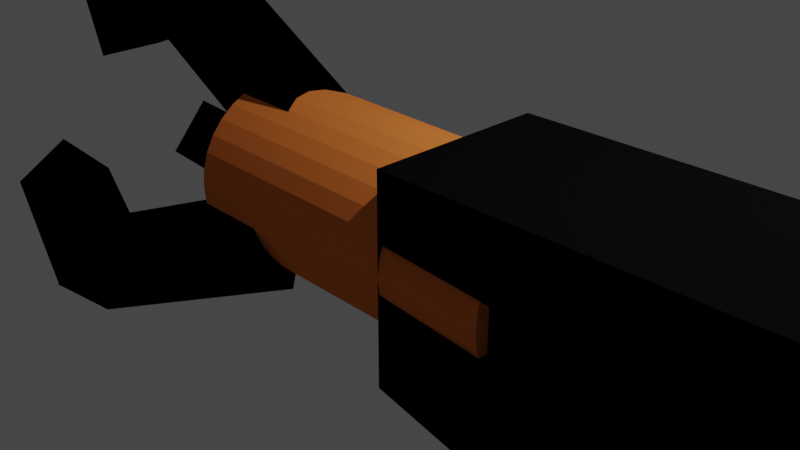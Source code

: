 # Source: Grappling_Gun_by_NightTime_Developments.blend  (saved by Blender 2.93.21; exported with 4.5.12 LTS)
import bpy
from mathutils import Matrix  # noqa: F401  (used for matrix-valued properties, if any)

bpy.ops.wm.read_factory_settings(use_empty=True)
scene = bpy.context.scene
scene.name = 'Scene'

# ---- collections
col_collection = bpy.data.collections.new('Collection'); scene.collection.children.link(col_collection)

# ---- materials (node trees are filled in below, after node groups)
mat_material_002 = bpy.data.materials.new('Material.002')
mat_material_002.use_transparent_shadow = False
mat_material_002.diffuse_color = (0.8, 0.2111, 0.04521, 1.0)
mat_material_004 = bpy.data.materials.new('Material.004')
mat_material_004.use_transparent_shadow = False
mat_material_004.diffuse_color = (0.0, 0.0, 0.0, 1.0)
mat_material_007 = bpy.data.materials.new('Material.007')
mat_material_007.use_transparent_shadow = False
mat_material_007.diffuse_color = (0.8, 0.157, 0.0224, 1.0)
mat_material_005 = bpy.data.materials.new('Material.005')
mat_material_005.use_transparent_shadow = False
mat_material_005.diffuse_color = (0.0, 0.0, 0.0, 1.0)
mat_material_008 = bpy.data.materials.new('Material.008')
mat_material_008.use_transparent_shadow = False
mat_material_008.diffuse_color = (0.8, 0.1679, 0.02041, 1.0)
mat_material_003 = bpy.data.materials.new('Material.003')
mat_material_003.use_transparent_shadow = False
mat_material_003.diffuse_color = (0.0, 0.0, 0.0, 1.0)
mat_material_009 = bpy.data.materials.new('Material.009')
mat_material_009.use_transparent_shadow = False
mat_material_009.diffuse_color = (0.8, 0.2112, 0.03389, 1.0)
mat_material_001 = bpy.data.materials.new('Material.001')
mat_material_001.use_transparent_shadow = False
mat_material_001.diffuse_color = (0.002756, 0.002756, 0.002756, 1.0)
mat_material = bpy.data.materials.new('Material')
mat_material.use_transparent_shadow = False
mat_material.diffuse_color = (0.8, 0.0, 0.0001877, 1.0)
mat_material_006 = bpy.data.materials.new('Material.006')
mat_material_006.use_transparent_shadow = False
mat_material_006.diffuse_color = (0.009335, 0.007718, 0.8, 1.0)

# ---- material node trees

# ---- world
world_world = bpy.data.worlds.new('World'); scene.world = world_world
world_world.use_nodes = True; world_world.node_tree.nodes.clear()
_N = world_world.node_tree.nodes; _L = world_world.node_tree.links
n0 = _N.new('ShaderNodeOutputWorld'); n0.name = 'World Output'; n0.location = (300, 300)
n1 = _N.new('ShaderNodeBackground'); n1.name = 'Background'; n1.location = (10, 300)
n1.inputs[0].default_value = (0.05088, 0.05088, 0.05088, 1.0)
_L.new(n1.outputs[0], n0.inputs[0])
n0.is_active_output = True
world_world.color = (0.05088, 0.05088, 0.05088)
world_world.use_sun_shadow = False
world_world.sun_shadow_jitter_overblur = 0.0

# ---- cameras
cam_camera = bpy.data.cameras.new('Camera')
cam_camera.clip_end = 100.0
cam_camera.ortho_scale = 7.314

# ---- lights
light_light = bpy.data.lights.new('Light', 'POINT')
light_light.transmission_factor = 0.0
light_light.energy = 1000.0
light_light.shadow_soft_size = 0.1
light_light.shadow_maximum_resolution = 0.006
light_light.use_absolute_resolution = True

# ---- meshes
me_cylinder = bpy.data.meshes.new('Cylinder')
me_cylinder.from_pydata([(0.0, 1.0, -1.0), (0.0, 1.0, 1.0), (0.1951, 0.9808, -1.0), (0.1951, 0.9808, 1.0), (0.3827, 0.9239, -1.0), (0.3827, 0.9239, 1.0), (0.5556, 0.8315, -1.0), (0.5556, 0.8315, 1.0), (0.7071, 0.7071, -1.0), (0.7071, 0.7071, 1.0), (0.8315, 0.5556, -1.0), (0.8315, 0.5556, 1.0), (0.9239, 0.3827, -1.0), (0.9239, 0.3827, 1.0), (0.9808, 0.1951, -1.0), (0.9808, 0.1951, 1.0), (1.0, -4.371e-08, -1.0), (1.0, -4.371e-08, 1.0), (0.9808, -0.1951, -1.0), (0.9808, -0.1951, 1.0), (0.9239, -0.3827, -1.0), (0.9239, -0.3827, 1.0), (0.8315, -0.5556, -1.0), (0.8315, -0.5556, 1.0), (0.7071, -0.7071, -1.0), (0.7071, -0.7071, 1.0), (0.5556, -0.8315, -1.0), (0.5556, -0.8315, 1.0), (0.3827, -0.9239, -1.0), (0.3827, -0.9239, 1.0), (0.1951, -0.9808, -1.0), (0.1951, -0.9808, 1.0), (-8.742e-08, -1.0, -1.0), (-8.742e-08, -1.0, 1.0), (-0.1951, -0.9808, -1.0), (-0.1951, -0.9808, 1.0), (-0.3827, -0.9239, -1.0), (-0.3827, -0.9239, 1.0), (-0.5556, -0.8315, -1.0), (-0.5556, -0.8315, 1.0), (-0.7071, -0.7071, -1.0), (-0.7071, -0.7071, 1.0), (-0.8315, -0.5556, -1.0), (-0.8315, -0.5556, 1.0), (-0.9239, -0.3827, -1.0), (-0.9239, -0.3827, 1.0), (-0.9808, -0.1951, -1.0), (-0.9808, -0.1951, 1.0), (-1.0, 1.192e-08, -1.0), (-1.0, 1.192e-08, 1.0), (-0.9808, 0.1951, -1.0), (-0.9808, 0.1951, 1.0), (-0.9239, 0.3827, -1.0), (-0.9239, 0.3827, 1.0), (-0.8315, 0.5556, -1.0), (-0.8315, 0.5556, 1.0), (-0.7071, 0.7071, -1.0), (-0.7071, 0.7071, 1.0), (-0.5556, 0.8315, -1.0), (-0.5556, 0.8315, 1.0), (-0.3827, 0.9239, -1.0), (-0.3827, 0.9239, 1.0), (-0.1951, 0.9808, -1.0), (-0.1951, 0.9808, 1.0)], [], [(0, 1, 3, 2), (2, 3, 5, 4), (4, 5, 7, 6), (6, 7, 9, 8), (8, 9, 11, 10), (10, 11, 13, 12), (12, 13, 15, 14), (14, 15, 17, 16), (16, 17, 19, 18), (18, 19, 21, 20), (20, 21, 23, 22), (22, 23, 25, 24), (24, 25, 27, 26), (26, 27, 29, 28), (28, 29, 31, 30), (30, 31, 33, 32), (32, 33, 35, 34), (34, 35, 37, 36), (36, 37, 39, 38), (38, 39, 41, 40), (40, 41, 43, 42), (42, 43, 45, 44), (44, 45, 47, 46), (46, 47, 49, 48), (48, 49, 51, 50), (50, 51, 53, 52), (52, 53, 55, 54), (54, 55, 57, 56), (56, 57, 59, 58), (58, 59, 61, 60), (3, 1, 63, 61, 59, 57, 55, 53, 51, 49, 47, 45, 43, 41, 39, 37, 35, 33, 31, 29, 27, 25, 23, 21, 19, 17, 15, 13, 11, 9, 7, 5), (60, 61, 63, 62), (62, 63, 1, 0), (0, 2, 4, 6, 8, 10, 12, 14, 16, 18, 20, 22, 24, 26, 28, 30, 32, 34, 36, 38, 40, 42, 44, 46, 48, 50, 52, 54, 56, 58, 60, 62)])
_uv = me_cylinder.uv_layers.new(name='UVMap')
_uv.uv.foreach_set('vector', [1.0, 0.5, 1.0, 1.0, 0.9688, 1.0, 0.9688, 0.5, 0.9688, 0.5, 0.9688, 1.0, 0.9375, 1.0, 0.9375, 0.5, 0.9375, 0.5, 0.9375, 1.0, 0.9062, 1.0, 0.9062, 0.5, 0.9062, 0.5, 0.9062, 1.0, 0.875, 1.0, 0.875, 0.5, 0.875, 0.5, 0.875, 1.0, 0.8438, 1.0, 0.8438, 0.5, 0.8438, 0.5, 0.8438, 1.0, 0.8125, 1.0, 0.8125, 0.5, 0.8125, 0.5, 0.8125, 1.0, 0.7812, 1.0, 0.7812, 0.5, 0.7812, 0.5, 0.7812, 1.0, 0.75, 1.0, 0.75, 0.5, 0.75, 0.5, 0.75, 1.0, 0.7188, 1.0, 0.7188, 0.5, 0.7188, 0.5, 0.7188, 1.0, 0.6875, 1.0, 0.6875, 0.5, 0.6875, 0.5, 0.6875, 1.0, 0.6562, 1.0, 0.6562, 0.5, 0.6562, 0.5, 0.6562, 1.0, 0.625, 1.0, 0.625, 0.5, 0.625, 0.5, 0.625, 1.0, 0.5938, 1.0, 0.5938, 0.5, 0.5938, 0.5, 0.5938, 1.0, 0.5625, 1.0, 0.5625, 0.5, 0.5625, 0.5, 0.5625, 1.0, 0.5312, 1.0, 0.5312, 0.5, 0.5312, 0.5, 0.5312, 1.0, 0.5, 1.0, 0.5, 0.5, 0.5, 0.5, 0.5, 1.0, 0.4688, 1.0, 0.4688, 0.5, 0.4688, 0.5, 0.4688, 1.0, 0.4375, 1.0, 0.4375, 0.5, 0.4375, 0.5, 0.4375, 1.0, 0.4062, 1.0, 0.4062, 0.5, 0.4062, 0.5, 0.4062, 1.0, 0.375, 1.0, 0.375, 0.5, 0.375, 0.5, 0.375, 1.0, 0.3438, 1.0, 0.3438, 0.5, 0.3438, 0.5, 0.3438, 1.0, 0.3125, 1.0, 0.3125, 0.5, 0.3125, 0.5, 0.3125, 1.0, 0.2812, 1.0, 0.2812, 0.5, 0.2812, 0.5, 0.2812, 1.0, 0.25, 1.0, 0.25, 0.5, 0.25, 0.5, 0.25, 1.0, 0.2188, 1.0, 0.2188, 0.5, 0.2188, 0.5, 0.2188, 1.0, 0.1875, 1.0, 0.1875, 0.5, 0.1875, 0.5, 0.1875, 1.0, 0.1562, 1.0, 0.1562, 0.5, 0.1562, 0.5, 0.1562, 1.0, 0.125, 1.0, 0.125, 0.5, 0.125, 0.5, 0.125, 1.0, 0.09375, 1.0, 0.09375, 0.5, 0.09375, 0.5, 0.09375, 1.0, 0.0625, 1.0, 0.0625, 0.5, 0.2968, 0.4854, 0.25, 0.49, 0.2032, 0.4854, 0.1582, 0.4717, 0.1167, 0.4496, 0.08029, 0.4197, 0.05045, 0.3833, 0.02827, 0.3418, 0.01461, 0.2968, 0.01, 0.25, 0.01461, 0.2032, 0.02827, 0.1582, 0.05045, 0.1167, 0.08029, 0.08029, 0.1167, 0.05045, 0.1582, 0.02827, 0.2032, 0.01461, 0.25, 0.01, 0.2968, 0.01461, 0.3418, 0.02827, 0.3833, 0.05045, 0.4197, 0.08029, 0.4496, 0.1167, 0.4717, 0.1582, 0.4854, 0.2032, 0.49, 0.25, 0.4854, 0.2968, 0.4717, 0.3418, 0.4496, 0.3833, 0.4197, 0.4197, 0.3833, 0.4496, 0.3418, 0.4717, 0.0625, 0.5, 0.0625, 1.0, 0.03125, 1.0, 0.03125, 0.5, 0.03125, 0.5, 0.03125, 1.0, 0.0, 1.0, 0.0, 0.5, 0.75, 0.49, 0.7968, 0.4854, 0.8418, 0.4717, 0.8833, 0.4496, 0.9197, 0.4197, 0.9496, 0.3833, 0.9717, 0.3418, 0.9854, 0.2968, 0.99, 0.25, 0.9854, 0.2032, 0.9717, 0.1582, 0.9496, 0.1167, 0.9197, 0.08029, 0.8833, 0.05045, 0.8418, 0.02827, 0.7968, 0.01461, 0.75, 0.01, 0.7032, 0.01461, 0.6582, 0.02827, 0.6167, 0.05045, 0.5803, 0.08029, 0.5504, 0.1167, 0.5283, 0.1582, 0.5146, 0.2032, 0.51, 0.25, 0.5146, 0.2968, 0.5283, 0.3418, 0.5504, 0.3833, 0.5803, 0.4197, 0.6167, 0.4496, 0.6582, 0.4717, 0.7032, 0.4854])
me_cylinder.materials.append(mat_material_002)
me_cylinder.use_remesh_fix_poles = True
me_cylinder.use_remesh_preserve_attributes = False
me_cylinder.update()
me_cube_001 = bpy.data.meshes.new('Cube.001')
me_cube_001.from_pydata([(-1.0, -1.0, -1.0), (-1.0, -1.0, 1.0), (-1.0, 1.0, -1.0), (-1.0, 1.0, 1.0), (1.0, -1.0, -1.0), (1.0, -1.0, 1.0), (1.0, 1.0, -1.0), (1.0, 1.0, 1.0), (-0.2973, -1.0, 0.5564), (-4.13, -1.0, 1.474), (-0.2973, 1.0, 0.5564), (-4.13, 1.0, 1.474), (0.9872, -1.0, 0.9944), (-2.845, -1.0, 1.912), (0.9872, 1.0, 0.9944), (-2.845, 1.0, 1.912)], [], [(0, 1, 3, 2), (2, 3, 7, 6), (6, 7, 5, 4), (4, 5, 1, 0), (2, 6, 4, 0), (7, 3, 1, 5), (8, 9, 11, 10), (10, 11, 15, 14), (14, 15, 13, 12), (12, 13, 9, 8), (10, 14, 12, 8), (15, 11, 9, 13)])
me_cube_001.polygons.foreach_set('material_index', [0, 0, 0, 0, 0, 0, 0, 0, 0, 0, 0, 1])
_uv = me_cube_001.uv_layers.new(name='UVMap')
_uv.uv.foreach_set('vector', [0.375, 0.0, 0.625, 0.0, 0.625, 0.25, 0.375, 0.25, 0.375, 0.25, 0.625, 0.25, 0.625, 0.5, 0.375, 0.5, 0.375, 0.5, 0.625, 0.5, 0.625, 0.75, 0.375, 0.75, 0.375, 0.75, 0.625, 0.75, 0.625, 1.0, 0.375, 1.0, 0.125, 0.5, 0.375, 0.5, 0.375, 0.75, 0.125, 0.75, 0.625, 0.5, 0.875, 0.5, 0.875, 0.75, 0.625, 0.75, 0.375, 0.0, 0.625, 0.0, 0.625, 0.25, 0.375, 0.25, 0.375, 0.25, 0.625, 0.25, 0.625, 0.5, 0.375, 0.5, 0.375, 0.5, 0.625, 0.5, 0.625, 0.75, 0.375, 0.75, 0.375, 0.75, 0.625, 0.75, 0.625, 1.0, 0.375, 1.0, 0.125, 0.5, 0.375, 0.5, 0.375, 0.75, 0.125, 0.75, 0.625, 0.5, 0.875, 0.5, 0.875, 0.75, 0.625, 0.75])
me_cube_001.materials.append(mat_material_004)
me_cube_001.materials.append(mat_material_007)
me_cube_001.use_remesh_fix_poles = True
me_cube_001.use_remesh_preserve_attributes = False
me_cube_001.update()
me_cube_003 = bpy.data.meshes.new('Cube.003')
me_cube_003.from_pydata([(-1.0, -1.0, -1.0), (-1.0, -1.0, 1.0), (-1.0, 1.0, -1.0), (-1.0, 1.0, 1.0), (1.0, -1.0, -1.0), (1.0, -1.0, 1.0), (1.0, 1.0, -1.0), (1.0, 1.0, 1.0), (-0.2973, -1.0, 0.5564), (-4.13, -1.0, 1.474), (-0.2973, 1.0, 0.5564), (-4.13, 1.0, 1.474), (0.9872, -1.0, 0.9944), (-2.845, -1.0, 1.912), (0.9872, 1.0, 0.9944), (-2.845, 1.0, 1.912)], [], [(0, 1, 3, 2), (2, 3, 7, 6), (6, 7, 5, 4), (4, 5, 1, 0), (2, 6, 4, 0), (7, 3, 1, 5), (8, 9, 11, 10), (10, 11, 15, 14), (14, 15, 13, 12), (12, 13, 9, 8), (10, 14, 12, 8), (15, 11, 9, 13)])
me_cube_003.polygons.foreach_set('material_index', [0, 0, 0, 0, 0, 0, 0, 0, 0, 0, 0, 1])
_uv = me_cube_003.uv_layers.new(name='UVMap')
_uv.uv.foreach_set('vector', [0.375, 0.0, 0.625, 0.0, 0.625, 0.25, 0.375, 0.25, 0.375, 0.25, 0.625, 0.25, 0.625, 0.5, 0.375, 0.5, 0.375, 0.5, 0.625, 0.5, 0.625, 0.75, 0.375, 0.75, 0.375, 0.75, 0.625, 0.75, 0.625, 1.0, 0.375, 1.0, 0.125, 0.5, 0.375, 0.5, 0.375, 0.75, 0.125, 0.75, 0.625, 0.5, 0.875, 0.5, 0.875, 0.75, 0.625, 0.75, 0.375, 0.0, 0.625, 0.0, 0.625, 0.25, 0.375, 0.25, 0.375, 0.25, 0.625, 0.25, 0.625, 0.5, 0.375, 0.5, 0.375, 0.5, 0.625, 0.5, 0.625, 0.75, 0.375, 0.75, 0.375, 0.75, 0.625, 0.75, 0.625, 1.0, 0.375, 1.0, 0.125, 0.5, 0.375, 0.5, 0.375, 0.75, 0.125, 0.75, 0.625, 0.5, 0.875, 0.5, 0.875, 0.75, 0.625, 0.75])
me_cube_003.materials.append(mat_material_005)
me_cube_003.materials.append(mat_material_008)
me_cube_003.use_remesh_fix_poles = True
me_cube_003.use_remesh_preserve_attributes = False
me_cube_003.update()
me_cube_004 = bpy.data.meshes.new('Cube.004')
me_cube_004.from_pydata([(-1.0, -1.0, -1.0), (-1.0, -1.0, 1.0), (-1.0, 1.0, -1.0), (-1.0, 1.0, 1.0), (1.0, -1.0, -1.0), (1.0, -1.0, 1.0), (1.0, 1.0, -1.0), (1.0, 1.0, 1.0), (-0.2973, -1.0, 0.5564), (-4.13, -1.0, 1.474), (-0.2973, 1.0, 0.5564), (-4.13, 1.0, 1.474), (0.9872, -1.0, 0.9944), (-2.845, -1.0, 1.912), (0.9872, 1.0, 0.9944), (-2.845, 1.0, 1.912)], [], [(0, 1, 3, 2), (2, 3, 7, 6), (6, 7, 5, 4), (4, 5, 1, 0), (2, 6, 4, 0), (7, 3, 1, 5), (8, 9, 11, 10), (10, 11, 15, 14), (14, 15, 13, 12), (12, 13, 9, 8), (10, 14, 12, 8), (15, 11, 9, 13)])
me_cube_004.polygons.foreach_set('material_index', [0, 0, 0, 0, 0, 0, 0, 0, 0, 0, 0, 1])
_uv = me_cube_004.uv_layers.new(name='UVMap')
_uv.uv.foreach_set('vector', [0.375, 0.0, 0.625, 0.0, 0.625, 0.25, 0.375, 0.25, 0.375, 0.25, 0.625, 0.25, 0.625, 0.5, 0.375, 0.5, 0.375, 0.5, 0.625, 0.5, 0.625, 0.75, 0.375, 0.75, 0.375, 0.75, 0.625, 0.75, 0.625, 1.0, 0.375, 1.0, 0.125, 0.5, 0.375, 0.5, 0.375, 0.75, 0.125, 0.75, 0.625, 0.5, 0.875, 0.5, 0.875, 0.75, 0.625, 0.75, 0.375, 0.0, 0.625, 0.0, 0.625, 0.25, 0.375, 0.25, 0.375, 0.25, 0.625, 0.25, 0.625, 0.5, 0.375, 0.5, 0.375, 0.5, 0.625, 0.5, 0.625, 0.75, 0.375, 0.75, 0.375, 0.75, 0.625, 0.75, 0.625, 1.0, 0.375, 1.0, 0.125, 0.5, 0.375, 0.5, 0.375, 0.75, 0.125, 0.75, 0.625, 0.5, 0.875, 0.5, 0.875, 0.75, 0.625, 0.75])
me_cube_004.materials.append(mat_material_003)
me_cube_004.materials.append(mat_material_009)
me_cube_004.use_remesh_fix_poles = True
me_cube_004.use_remesh_preserve_attributes = False
me_cube_004.update()
me_cube_005 = bpy.data.meshes.new('Cube.005')
me_cube_005.from_pydata([(-1.0, -1.0, -0.3629), (-1.0, -1.0, 0.7826), (-1.0, 1.0, -0.3629), (-1.0, 1.0, 0.7826), (1.0, -1.0, -1.0), (1.0, -1.0, 0.8333), (1.0, 1.0, -1.0), (1.0, 1.0, 0.8333), (0.542, 1.0, -1.0), (0.542, 1.0, 0.8314), (0.542, -1.0, -1.0), (0.542, -1.0, 0.8314), (1.0, -1.0, -2.384), (1.0, 1.0, -2.384), (0.542, -1.0, -2.384), (0.542, 1.0, -2.384), (1.0, -1.0, -1.692), (1.0, 1.0, -1.692), (0.6463, 1.0, -1.692), (0.6463, -1.0, -1.692), (-1.0, -0.4442, -0.3629), (-1.0, -0.4442, 0.7826), (1.0, -0.4442, -1.0), (1.0, -0.4442, 0.8333), (0.542, -0.4442, 0.8314), (0.542, -0.4442, -1.0), (1.0, -0.4442, -2.384), (0.542, -0.4442, -2.384), (0.6463, -0.4442, -1.692), (1.0, -0.4442, -1.692), (-1.0, 0.2779, 0.7826), (1.0, 0.2779, -1.0), (1.0, 0.2779, -2.384), (1.0, 0.2779, -1.692), (-1.0, 0.2779, -0.3629), (1.0, 0.2779, 0.8333), (0.542, 0.2779, 0.8314), (0.542, 0.2779, -1.0), (0.542, 0.2779, -2.384), (0.6463, 0.2779, -1.692), (0.3485, 1.0, -0.92), (0.3485, -1.0, 0.8253), (0.3485, 1.0, 0.8253), (0.3485, -1.0, -0.92), (0.3485, -0.4442, -0.92), (0.3485, -0.4442, 0.8253), (0.3485, 0.2779, 0.8253), (0.3485, 0.2779, -0.92), (0.4872, 0.08049, -1.53), (0.4872, -0.2442, -1.53), (0.2937, -0.2442, -1.45), (0.2937, 0.08049, -1.45), (0.3939, -0.3442, -1.185), (0.5874, -0.3442, -1.265), (0.3939, 0.1792, -1.185), (0.5874, 0.1792, -1.265), (-1.0, -1.0, 0.4197), (-1.0, 1.0, 0.4197), (1.0, 0.9021, 0.2526), (1.0, -0.8932, 0.2526), (0.542, -0.8932, 0.2513), (0.542, 0.9021, 0.2513), (1.0, -0.4442, 0.2526), (-1.0, -0.4442, 0.4197), (1.0, 0.2779, 0.2526), (-1.0, 0.2779, 0.4197), (0.3485, 1.0, 0.2724), (0.3485, -1.0, 0.2724), (-1.0, 1.0, 0.1482), (1.0, 0.9021, -0.1819), (1.0, -0.8932, -0.1819), (0.542, -0.8932, -0.1828), (0.542, 0.9021, -0.1828), (1.0, -0.4442, -0.1819), (-1.0, -0.4442, 0.1482), (1.0, 0.2779, -0.1819), (-1.0, 0.2779, 0.1482), (0.3485, 1.0, -0.1413), (0.3485, -1.0, -0.1413), (-1.0, -1.0, 0.1482), (-1.0, -0.8428, 0.1482), (-1.0, -0.8428, 0.4197), (0.3485, -0.8428, 0.2724), (0.3485, -0.8428, -0.1413), (-1.0, 0.8127, 0.4197), (0.3485, 0.8127, 0.2724), (-1.0, 0.8127, 0.1482), (0.3485, 0.8127, -0.1413)], [], [(65, 30, 3, 57), (61, 9, 7, 58), (62, 23, 5, 59), (67, 41, 1, 56), (29, 16, 12, 26), (45, 21, 1, 41), (23, 24, 11, 5), (44, 25, 10, 43), (59, 5, 11, 60), (66, 42, 9, 61), (27, 26, 12, 14), (18, 17, 13, 15), (16, 19, 14, 12), (39, 18, 15, 38), (37, 8, 18, 39), (4, 10, 19, 16), (8, 6, 17, 18), (22, 4, 16, 29), (31, 22, 29, 33), (10, 25, 28, 19), (19, 28, 27, 14), (38, 32, 26, 27), (53, 52, 50, 49), (35, 36, 24, 23), (46, 30, 21, 45), (33, 29, 26, 32), (64, 35, 23, 62), (56, 1, 21, 63), (58, 7, 35, 64), (17, 33, 32, 13), (42, 3, 30, 46), (7, 9, 36, 35), (40, 8, 37, 47), (15, 13, 32, 38), (6, 31, 33, 17), (25, 37, 39, 28), (28, 39, 38, 27), (63, 21, 30, 65), (2, 40, 47, 34), (9, 42, 46, 36), (36, 46, 45, 24), (34, 47, 44, 20), (57, 3, 42, 66), (20, 44, 43, 0), (24, 45, 41, 11), (60, 11, 41, 67), (51, 48, 49, 50), (52, 54, 51, 50), (55, 53, 49, 48), (54, 55, 48, 51), (47, 37, 55, 54), (37, 25, 53, 55), (44, 47, 54, 52), (25, 44, 52, 53), (71, 60, 67, 78), (57, 66, 85, 84), (74, 63, 65, 76), (69, 58, 64, 75), (79, 56, 63, 74), (75, 64, 62, 73), (77, 66, 61, 72), (70, 59, 60, 71), (78, 67, 82, 83), (73, 62, 59, 70), (72, 61, 58, 69), (76, 65, 57, 68), (34, 76, 68, 2), (8, 72, 69, 6), (22, 73, 70, 4), (43, 78, 79, 0), (4, 70, 71, 10), (40, 77, 72, 8), (31, 75, 73, 22), (0, 79, 74, 20), (6, 69, 75, 31), (20, 74, 76, 34), (2, 68, 77, 40), (10, 71, 78, 43), (83, 82, 81, 80), (79, 78, 83, 80), (56, 79, 80, 81), (67, 56, 81, 82), (86, 84, 85, 87), (68, 57, 84, 86), (77, 68, 86, 87), (66, 77, 87, 85)])
me_cube_005.polygons.foreach_set('material_index', [0, 0, 0, 0, 0, 0, 0, 0, 0, 0, 0, 0, 0, 0, 0, 0, 0, 0, 0, 0, 0, 0, 1, 0, 0, 0, 0, 0, 0, 0, 0, 0, 0, 0, 0, 0, 0, 0, 0, 0, 0, 0, 0, 0, 0, 0, 1, 1, 1, 1, 1, 0, 1, 1, 2, 0, 0, 0, 0, 0, 2, 0, 0, 0, 0, 0, 0, 0, 0, 0, 0, 0, 0, 0, 0, 0, 0, 0, 0, 0, 0, 0, 0, 0, 0, 0])
_uv = me_cube_005.uv_layers.new(name='UVMap')
_uv.uv.foreach_set('vector', [0.5458, 0.1597, 0.625, 0.1597, 0.625, 0.25, 0.5458, 0.25, 0.5458, 0.4428, 0.625, 0.4428, 0.625, 0.5, 0.5458, 0.5, 0.5458, 0.6805, 0.625, 0.6805, 0.625, 0.75, 0.5458, 0.75, 0.5458, 0.8314, 0.625, 0.8314, 0.625, 1.0, 0.5458, 1.0, 0.375, 0.6805, 0.375, 0.75, 0.375, 0.75, 0.375, 0.6805, 0.7064, 0.6805, 0.875, 0.6805, 0.875, 0.75, 0.7064, 0.75, 0.625, 0.6805, 0.6822, 0.6805, 0.6822, 0.75, 0.625, 0.75, 0.2936, 0.6805, 0.3178, 0.6805, 0.3178, 0.75, 0.2936, 0.75, 0.5458, 0.75, 0.625, 0.75, 0.625, 0.8072, 0.5458, 0.8072, 0.5458, 0.4186, 0.625, 0.4186, 0.625, 0.4428, 0.5458, 0.4428, 0.3178, 0.6805, 0.375, 0.6805, 0.375, 0.75, 0.3178, 0.75, 0.375, 0.4428, 0.375, 0.5, 0.375, 0.5, 0.375, 0.4428, 0.375, 0.75, 0.375, 0.8072, 0.375, 0.8072, 0.375, 0.75, 0.3178, 0.5903, 0.3178, 0.5, 0.3178, 0.5, 0.3178, 0.5903, 0.3178, 0.5903, 0.3178, 0.5, 0.3178, 0.5, 0.3178, 0.5903, 0.375, 0.75, 0.375, 0.8072, 0.375, 0.8072, 0.375, 0.75, 0.375, 0.4428, 0.375, 0.5, 0.375, 0.5, 0.375, 0.4428, 0.375, 0.6805, 0.375, 0.75, 0.375, 0.75, 0.375, 0.6805, 0.375, 0.5903, 0.375, 0.6805, 0.375, 0.6805, 0.375, 0.5903, 0.3178, 0.75, 0.3178, 0.6805, 0.3178, 0.6805, 0.3178, 0.75, 0.3178, 0.75, 0.3178, 0.6805, 0.3178, 0.6805, 0.3178, 0.75, 0.3178, 0.5903, 0.375, 0.5903, 0.375, 0.6805, 0.3178, 0.6805, 0.3178, 0.6805, 0.2936, 0.6805, 0.2936, 0.6805, 0.3178, 0.6805, 0.625, 0.5903, 0.6822, 0.5903, 0.6822, 0.6805, 0.625, 0.6805, 0.7064, 0.5903, 0.875, 0.5903, 0.875, 0.6805, 0.7064, 0.6805, 0.375, 0.5903, 0.375, 0.6805, 0.375, 0.6805, 0.375, 0.5903, 0.5458, 0.5903, 0.625, 0.5903, 0.625, 0.6805, 0.5458, 0.6805, 0.5458, 0.0, 0.625, 0.0, 0.625, 0.06948, 0.5458, 0.06948, 0.5458, 0.5, 0.625, 0.5, 0.625, 0.5903, 0.5458, 0.5903, 0.375, 0.5, 0.375, 0.5903, 0.375, 0.5903, 0.375, 0.5, 0.7064, 0.5, 0.875, 0.5, 0.875, 0.5903, 0.7064, 0.5903, 0.625, 0.5, 0.6822, 0.5, 0.6822, 0.5903, 0.625, 0.5903, 0.2936, 0.5, 0.3178, 0.5, 0.3178, 0.5903, 0.2936, 0.5903, 0.3178, 0.5, 0.375, 0.5, 0.375, 0.5903, 0.3178, 0.5903, 0.375, 0.5, 0.375, 0.5903, 0.375, 0.5903, 0.375, 0.5, 0.3178, 0.6805, 0.3178, 0.5903, 0.3178, 0.5903, 0.3178, 0.6805, 0.3178, 0.6805, 0.3178, 0.5903, 0.3178, 0.5903, 0.3178, 0.6805, 0.5458, 0.06948, 0.625, 0.06948, 0.625, 0.1597, 0.5458, 0.1597, 0.125, 0.5, 0.2936, 0.5, 0.2936, 0.5903, 0.125, 0.5903, 0.6822, 0.5, 0.7064, 0.5, 0.7064, 0.5903, 0.6822, 0.5903, 0.6822, 0.5903, 0.7064, 0.5903, 0.7064, 0.6805, 0.6822, 0.6805, 0.125, 0.5903, 0.2936, 0.5903, 0.2936, 0.6805, 0.125, 0.6805, 0.5458, 0.25, 0.625, 0.25, 0.625, 0.4186, 0.5458, 0.4186, 0.125, 0.6805, 0.2936, 0.6805, 0.2936, 0.75, 0.125, 0.75, 0.6822, 0.6805, 0.7064, 0.6805, 0.7064, 0.75, 0.6822, 0.75, 0.5458, 0.8072, 0.625, 0.8072, 0.625, 0.8314, 0.5458, 0.8314, 0.2936, 0.5903, 0.3178, 0.5903, 0.3178, 0.6805, 0.2936, 0.6805, 0.2936, 0.6805, 0.2936, 0.5903, 0.2936, 0.5903, 0.2936, 0.6805, 0.3178, 0.5903, 0.3178, 0.6805, 0.3178, 0.6805, 0.3178, 0.5903, 0.2936, 0.5903, 0.3178, 0.5903, 0.3178, 0.5903, 0.2936, 0.5903, 0.2936, 0.5903, 0.3178, 0.5903, 0.3178, 0.5903, 0.2936, 0.5903, 0.3178, 0.5903, 0.3178, 0.6805, 0.3178, 0.6805, 0.3178, 0.5903, 0.2936, 0.6805, 0.2936, 0.5903, 0.2936, 0.5903, 0.2936, 0.6805, 0.3178, 0.6805, 0.2936, 0.6805, 0.2936, 0.6805, 0.3178, 0.6805, 0.4866, 0.8072, 0.5458, 0.8072, 0.5458, 0.8314, 0.4866, 0.8314, 0.5458, 0.25, 0.5458, 0.4186, 0.5458, 0.4186, 0.5458, 0.25, 0.4866, 0.06948, 0.5458, 0.06948, 0.5458, 0.1597, 0.4866, 0.1597, 0.4866, 0.5, 0.5458, 0.5, 0.5458, 0.5903, 0.4866, 0.5903, 0.4866, 0.0, 0.5458, 0.0, 0.5458, 0.06948, 0.4866, 0.06948, 0.4866, 0.5903, 0.5458, 0.5903, 0.5458, 0.6805, 0.4866, 0.6805, 0.4866, 0.4186, 0.5458, 0.4186, 0.5458, 0.4428, 0.4866, 0.4428, 0.4866, 0.75, 0.5458, 0.75, 0.5458, 0.8072, 0.4866, 0.8072, 0.4866, 0.8314, 0.5458, 0.8314, 0.5458, 0.8314, 0.4866, 0.8314, 0.4866, 0.6805, 0.5458, 0.6805, 0.5458, 0.75, 0.4866, 0.75, 0.4866, 0.4428, 0.5458, 0.4428, 0.5458, 0.5, 0.4866, 0.5, 0.4866, 0.1597, 0.5458, 0.1597, 0.5458, 0.25, 0.4866, 0.25, 0.375, 0.1597, 0.4866, 0.1597, 0.4866, 0.25, 0.375, 0.25, 0.375, 0.4428, 0.4866, 0.4428, 0.4866, 0.5, 0.375, 0.5, 0.375, 0.6805, 0.4866, 0.6805, 0.4866, 0.75, 0.375, 0.75, 0.375, 0.8314, 0.4866, 0.8314, 0.4866, 1.0, 0.375, 1.0, 0.375, 0.75, 0.4866, 0.75, 0.4866, 0.8072, 0.375, 0.8072, 0.375, 0.4186, 0.4866, 0.4186, 0.4866, 0.4428, 0.375, 0.4428, 0.375, 0.5903, 0.4866, 0.5903, 0.4866, 0.6805, 0.375, 0.6805, 0.375, 0.0, 0.4866, 0.0, 0.4866, 0.06948, 0.375, 0.06948, 0.375, 0.5, 0.4866, 0.5, 0.4866, 0.5903, 0.375, 0.5903, 0.375, 0.06948, 0.4866, 0.06948, 0.4866, 0.1597, 0.375, 0.1597, 0.375, 0.25, 0.4866, 0.25, 0.4866, 0.4186, 0.375, 0.4186, 0.375, 0.8072, 0.4866, 0.8072, 0.4866, 0.8314, 0.375, 0.8314, 0.4866, 0.8314, 0.5458, 0.8314, 0.5458, 1.0, 0.4866, 1.0, 0.4866, 1.0, 0.4866, 0.8314, 0.4866, 0.8314, 0.4866, 1.0, 0.5458, 0.0, 0.4866, 0.0, 0.4866, 0.0, 0.5458, 0.0, 0.5458, 0.8314, 0.5458, 1.0, 0.5458, 1.0, 0.5458, 0.8314, 0.4866, 0.25, 0.5458, 0.25, 0.5458, 0.4186, 0.4866, 0.4186, 0.4866, 0.25, 0.5458, 0.25, 0.5458, 0.25, 0.4866, 0.25, 0.4866, 0.4186, 0.4866, 0.25, 0.4866, 0.25, 0.4866, 0.4186, 0.5458, 0.4186, 0.4866, 0.4186, 0.4866, 0.4186, 0.5458, 0.4186])
me_cube_005.materials.append(mat_material_001)
me_cube_005.materials.append(mat_material)
me_cube_005.materials.append(mat_material_006)
me_cube_005.use_remesh_fix_poles = True
me_cube_005.use_remesh_preserve_attributes = False
me_cube_005.update()

# ---- objects
ob_light = bpy.data.objects.new('Light', light_light)
ob_camera = bpy.data.objects.new('Camera', cam_camera)
ob_cylinder = bpy.data.objects.new('Cylinder', me_cylinder)
ob_cube = bpy.data.objects.new('Cube', me_cube_001)
ob_cube_001 = bpy.data.objects.new('Cube.001', me_cube_003)
ob_cube_002 = bpy.data.objects.new('Cube.002', me_cube_004)
ob_cube_003 = bpy.data.objects.new('Cube.003', me_cube_005)

# ---- transforms, parenting, visibility, modifiers, constraints
ob_light.location = (4.076, 1.005, 5.904)
ob_light.rotation_euler = (0.6503, 0.05522, 1.866)
ob_light.lock_rotations_4d = False
ob_light.empty_display_type = 'ARROWS'
ob_light.color = (0.0, 0.0, 0.0, 0.0)
ob_light.lineart.crease_threshold = 0.0
ob_camera.location = (7.359, -6.926, 4.958)
ob_camera.rotation_euler = (1.109, 0.0, 0.8149)
ob_camera.lock_rotations_4d = False
ob_camera.empty_display_type = 'ARROWS'
ob_camera.color = (0.0, 0.0, 0.0, 0.0)
ob_camera.display_type = 'WIRE'
ob_camera.lineart.crease_threshold = 0.0
ob_cylinder.location = (0.0, 0.0, 0.0)
ob_cylinder.rotation_euler = (0.0, 1.571, 0.0)
ob_cylinder.scale = (1.0, 1.0, 2.0)
ob_cube.location = (-2.412, 0.0, 1.099)
ob_cube.rotation_euler = (0.0, -1.075, 0.0)
ob_cube.scale = (0.4, 0.4, 1.4)
ob_cube_001.location = (-2.412, 1.119, -0.9306)
ob_cube_001.rotation_euler = (4.326, 0.6091, 0.9527)
ob_cube_001.scale = (0.4, 0.4, 1.4)
ob_cube_002.location = (-2.412, -1.139, -0.92)
ob_cube_002.rotation_euler = (2.014, 0.6704, -0.919)
ob_cube_002.scale = (0.4, 0.4, 1.4)
ob_cube_003.location = (4.777, 0.0, -0.4699)
ob_cube_003.scale = (4.0, 1.0, 2.0)

# ---- collection membership
col_collection.objects.link(ob_light)
col_collection.objects.link(ob_camera)
col_collection.objects.link(ob_cylinder)
col_collection.objects.link(ob_cube)
col_collection.objects.link(ob_cube_001)
col_collection.objects.link(ob_cube_002)
col_collection.objects.link(ob_cube_003)

# ---- scene / render settings (as saved in the file)
scene.camera = ob_camera
scene.frame_start = 1; scene.frame_end = 250; scene.frame_set(1)
scene.render.engine = 'BLENDER_EEVEE_NEXT'
scene.cycles.use_denoising = False
scene.cycles.samples = 128
scene.cycles.sampling_pattern = 'TABULATED_SOBOL'
scene.cycles.use_adaptive_sampling = False
scene.cycles.use_light_tree = False
scene.view_settings.view_transform = 'Filmic'
bpy.context.view_layer.update()
